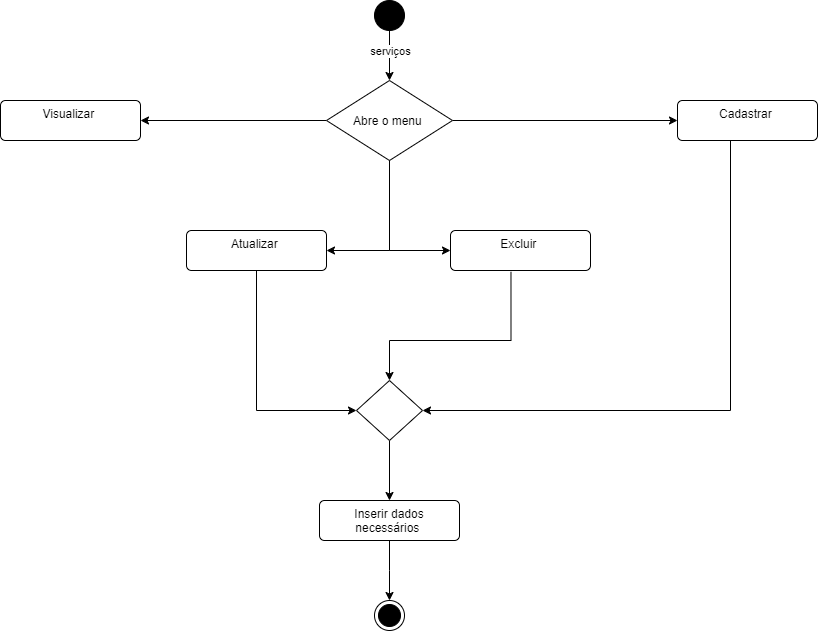

The diagram above was exported from draw.io. Its source (the exported page's mxGraphModel, read from the mxfile embedded in the PNG):
<mxGraphModel dx="1032" dy="539" grid="1" gridSize="10" guides="1" tooltips="1" connect="1" arrows="1" fold="1" page="1" pageScale="1" pageWidth="827" pageHeight="1169" math="0" shadow="0">
  <root>
    <mxCell id="0" />
    <mxCell id="1" parent="0" />
    <mxCell id="a_Q5ptUwFvNy82skGaC6-1" value="" style="edgeStyle=orthogonalEdgeStyle;rounded=0;orthogonalLoop=1;jettySize=auto;html=1;" edge="1" parent="1" source="a_Q5ptUwFvNy82skGaC6-3">
      <mxGeometry relative="1" as="geometry">
        <mxPoint x="399" y="90" as="targetPoint" />
      </mxGeometry>
    </mxCell>
    <mxCell id="a_Q5ptUwFvNy82skGaC6-2" value="serviços" style="edgeLabel;html=1;align=center;verticalAlign=middle;resizable=0;points=[];" vertex="1" connectable="0" parent="a_Q5ptUwFvNy82skGaC6-1">
      <mxGeometry x="-0.3394" y="2" relative="1" as="geometry">
        <mxPoint x="-2" y="3" as="offset" />
      </mxGeometry>
    </mxCell>
    <mxCell id="a_Q5ptUwFvNy82skGaC6-3" value="" style="ellipse;fillColor=strokeColor;html=1;" vertex="1" parent="1">
      <mxGeometry x="384" y="10" width="30" height="30" as="geometry" />
    </mxCell>
    <mxCell id="a_Q5ptUwFvNy82skGaC6-4" value="" style="edgeStyle=orthogonalEdgeStyle;rounded=0;orthogonalLoop=1;jettySize=auto;html=1;" edge="1" parent="1" source="a_Q5ptUwFvNy82skGaC6-7" target="a_Q5ptUwFvNy82skGaC6-8">
      <mxGeometry relative="1" as="geometry" />
    </mxCell>
    <mxCell id="a_Q5ptUwFvNy82skGaC6-5" value="" style="edgeStyle=orthogonalEdgeStyle;rounded=0;orthogonalLoop=1;jettySize=auto;html=1;" edge="1" parent="1" source="a_Q5ptUwFvNy82skGaC6-7" target="a_Q5ptUwFvNy82skGaC6-10">
      <mxGeometry relative="1" as="geometry" />
    </mxCell>
    <mxCell id="a_Q5ptUwFvNy82skGaC6-6" value="" style="edgeStyle=orthogonalEdgeStyle;rounded=0;orthogonalLoop=1;jettySize=auto;html=1;" edge="1" parent="1" source="a_Q5ptUwFvNy82skGaC6-7" target="a_Q5ptUwFvNy82skGaC6-13">
      <mxGeometry relative="1" as="geometry">
        <Array as="points">
          <mxPoint x="399" y="260" />
        </Array>
      </mxGeometry>
    </mxCell>
    <mxCell id="a_Q5ptUwFvNy82skGaC6-7" value="Abre o menu " style="rhombus;" vertex="1" parent="1">
      <mxGeometry x="336" y="90" width="126" height="80" as="geometry" />
    </mxCell>
    <mxCell id="a_Q5ptUwFvNy82skGaC6-8" value="Visualizar&amp;nbsp;" style="html=1;align=center;verticalAlign=top;rounded=1;absoluteArcSize=1;arcSize=10;dashed=0;whiteSpace=wrap;" vertex="1" parent="1">
      <mxGeometry x="10" y="110" width="140" height="40" as="geometry" />
    </mxCell>
    <mxCell id="a_Q5ptUwFvNy82skGaC6-9" value="" style="edgeStyle=orthogonalEdgeStyle;rounded=0;orthogonalLoop=1;jettySize=auto;html=1;" edge="1" parent="1" source="a_Q5ptUwFvNy82skGaC6-10" target="a_Q5ptUwFvNy82skGaC6-18">
      <mxGeometry relative="1" as="geometry">
        <Array as="points">
          <mxPoint x="740" y="420" />
        </Array>
      </mxGeometry>
    </mxCell>
    <mxCell id="a_Q5ptUwFvNy82skGaC6-10" value="Cadastrar&amp;nbsp;" style="html=1;align=center;verticalAlign=top;rounded=1;absoluteArcSize=1;arcSize=10;dashed=0;whiteSpace=wrap;" vertex="1" parent="1">
      <mxGeometry x="687" y="110" width="140" height="40" as="geometry" />
    </mxCell>
    <mxCell id="a_Q5ptUwFvNy82skGaC6-11" value="Excluir&amp;nbsp;" style="html=1;align=center;verticalAlign=top;rounded=1;absoluteArcSize=1;arcSize=10;dashed=0;whiteSpace=wrap;" vertex="1" parent="1">
      <mxGeometry x="460" y="240" width="140" height="40" as="geometry" />
    </mxCell>
    <mxCell id="a_Q5ptUwFvNy82skGaC6-12" style="edgeStyle=orthogonalEdgeStyle;rounded=0;orthogonalLoop=1;jettySize=auto;html=1;" edge="1" parent="1" source="a_Q5ptUwFvNy82skGaC6-13" target="a_Q5ptUwFvNy82skGaC6-18">
      <mxGeometry relative="1" as="geometry">
        <mxPoint x="266" y="390" as="targetPoint" />
        <Array as="points">
          <mxPoint x="266" y="420" />
        </Array>
      </mxGeometry>
    </mxCell>
    <mxCell id="a_Q5ptUwFvNy82skGaC6-13" value="Atualizar&amp;nbsp;" style="html=1;align=center;verticalAlign=top;rounded=1;absoluteArcSize=1;arcSize=10;dashed=0;whiteSpace=wrap;" vertex="1" parent="1">
      <mxGeometry x="196" y="240" width="140" height="40" as="geometry" />
    </mxCell>
    <mxCell id="a_Q5ptUwFvNy82skGaC6-14" value="" style="edgeStyle=orthogonalEdgeStyle;rounded=0;orthogonalLoop=1;jettySize=auto;html=1;entryX=0;entryY=0.5;entryDx=0;entryDy=0;" edge="1" parent="1" target="a_Q5ptUwFvNy82skGaC6-11">
      <mxGeometry relative="1" as="geometry">
        <mxPoint x="399" y="170" as="sourcePoint" />
        <mxPoint x="330" y="260" as="targetPoint" />
        <Array as="points">
          <mxPoint x="399" y="260" />
        </Array>
      </mxGeometry>
    </mxCell>
    <mxCell id="a_Q5ptUwFvNy82skGaC6-15" value="" style="edgeStyle=orthogonalEdgeStyle;rounded=0;orthogonalLoop=1;jettySize=auto;html=1;" edge="1" parent="1" source="a_Q5ptUwFvNy82skGaC6-16">
      <mxGeometry relative="1" as="geometry">
        <mxPoint x="399" y="610" as="targetPoint" />
      </mxGeometry>
    </mxCell>
    <mxCell id="a_Q5ptUwFvNy82skGaC6-16" value="Inserir dados necessários&amp;nbsp;" style="html=1;align=center;verticalAlign=top;rounded=1;absoluteArcSize=1;arcSize=10;dashed=0;whiteSpace=wrap;" vertex="1" parent="1">
      <mxGeometry x="329" y="510" width="140" height="40" as="geometry" />
    </mxCell>
    <mxCell id="a_Q5ptUwFvNy82skGaC6-17" value="" style="edgeStyle=orthogonalEdgeStyle;rounded=0;orthogonalLoop=1;jettySize=auto;html=1;" edge="1" parent="1" source="a_Q5ptUwFvNy82skGaC6-18" target="a_Q5ptUwFvNy82skGaC6-16">
      <mxGeometry relative="1" as="geometry" />
    </mxCell>
    <mxCell id="a_Q5ptUwFvNy82skGaC6-18" value="" style="rhombus;" vertex="1" parent="1">
      <mxGeometry x="366" y="390" width="66" height="60" as="geometry" />
    </mxCell>
    <mxCell id="a_Q5ptUwFvNy82skGaC6-19" value="" style="edgeStyle=orthogonalEdgeStyle;rounded=0;orthogonalLoop=1;jettySize=auto;html=1;entryX=0.5;entryY=0;entryDx=0;entryDy=0;exitX=0.432;exitY=1.034;exitDx=0;exitDy=0;exitPerimeter=0;" edge="1" parent="1" source="a_Q5ptUwFvNy82skGaC6-11" target="a_Q5ptUwFvNy82skGaC6-18">
      <mxGeometry relative="1" as="geometry">
        <mxPoint x="520" y="290" as="sourcePoint" />
        <mxPoint x="720" y="260" as="targetPoint" />
        <Array as="points">
          <mxPoint x="521" y="350" />
          <mxPoint x="399" y="350" />
        </Array>
      </mxGeometry>
    </mxCell>
    <mxCell id="a_Q5ptUwFvNy82skGaC6-22" value="" style="ellipse;html=1;shape=endState;fillColor=strokeColor;" vertex="1" parent="1">
      <mxGeometry x="384" y="610" width="30" height="30" as="geometry" />
    </mxCell>
  </root>
</mxGraphModel>